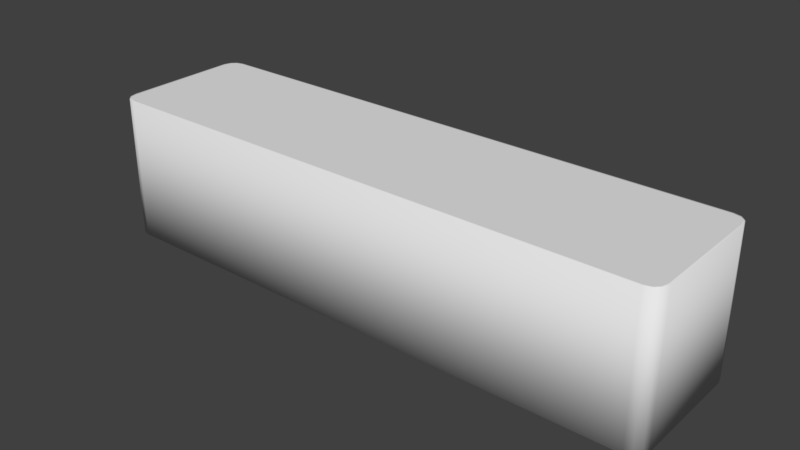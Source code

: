 # Source: button.blend  (saved by Blender 2.78.0; exported with 4.5.12 LTS)
import bpy
from mathutils import Matrix  # noqa: F401  (used for matrix-valued properties, if any)

bpy.ops.wm.read_factory_settings(use_empty=True)
scene = bpy.context.scene
scene.name = 'Scene'

# ---- collections
col_collection_1 = bpy.data.collections.new('Collection 1'); scene.collection.children.link(col_collection_1)

# ---- world
world_world = bpy.data.worlds.new('World'); scene.world = world_world
world_world.color = (0.05088, 0.05088, 0.05088)
world_world.use_sun_shadow = False
world_world.sun_shadow_jitter_overblur = 0.0
world_world.cycles.sampling_method = 'MANUAL'

# ---- meshes
me_cube_003 = bpy.data.meshes.new('Cube.003')
me_cube_003.from_pydata([(-3.8, -0.8, -1.0), (-3.8, -1.0, -1.0), (-4.0, -0.8, -1.0), (-3.8, -0.8999, -1.0), (-3.9, -0.8, -1.0), (-3.896, -0.8956, -1.0), (-3.9, -0.9733, -1.0), (-3.8, -0.9733, -1.0), (-3.896, -0.9473, -1.0), (-3.973, -0.8, -1.0), (-3.973, -0.8999, -1.0), (-3.947, -0.8956, -1.0), (-3.8, -1.0, 1.0), (-3.8, -0.8, 1.0), (-4.0, -0.8, 1.0), (-3.8, -0.9733, 1.0), (-3.9, -0.9733, 1.0), (-3.896, -0.9473, 1.0), (-3.9, -0.8, 1.0), (-3.8, -0.8999, 1.0), (-3.896, -0.8956, 1.0), (-3.973, -0.8999, 1.0), (-3.973, -0.8, 1.0), (-3.947, -0.8956, 1.0), (-3.8, 0.8, -1.0), (-4.0, 0.8, -1.0), (-3.8, 1.0, -1.0), (-3.9, 0.8, -1.0), (-3.8, 0.8999, -1.0), (-3.896, 0.8956, -1.0), (-3.973, 0.8999, -1.0), (-3.973, 0.8, -1.0), (-3.947, 0.8956, -1.0), (-3.8, 0.9733, -1.0), (-3.9, 0.9733, -1.0), (-3.896, 0.9473, -1.0), (-3.8, 0.8, 1.0), (-3.8, 1.0, 1.0), (-4.0, 0.8, 1.0), (-3.8, 0.8999, 1.0), (-3.9, 0.8, 1.0), (-3.896, 0.8956, 1.0), (-3.9, 0.9733, 1.0), (-3.8, 0.9733, 1.0), (-3.896, 0.9473, 1.0), (-3.973, 0.8, 1.0), (-3.973, 0.8999, 1.0), (-3.947, 0.8956, 1.0), (3.8, -0.8, -1.0), (4.0, -0.8, -1.0), (3.8, -1.0, -1.0), (3.9, -0.8, -1.0), (3.8, -0.8999, -1.0), (3.896, -0.8956, -1.0), (3.973, -0.8999, -1.0), (3.973, -0.8, -1.0), (3.947, -0.8956, -1.0), (3.8, -0.9733, -1.0), (3.9, -0.9733, -1.0), (3.896, -0.9473, -1.0), (3.8, -0.8, 1.0), (3.8, -1.0, 1.0), (4.0, -0.8, 1.0), (3.8, -0.8999, 1.0), (3.9, -0.8, 1.0), (3.896, -0.8956, 1.0), (3.9, -0.9733, 1.0), (3.8, -0.9733, 1.0), (3.896, -0.9473, 1.0), (3.973, -0.8, 1.0), (3.973, -0.8999, 1.0), (3.947, -0.8956, 1.0), (3.8, 0.8, -1.0), (3.8, 1.0, -1.0), (4.0, 0.8, -1.0), (3.8, 0.8999, -1.0), (3.9, 0.8, -1.0), (3.896, 0.8956, -1.0), (3.9, 0.9733, -1.0), (3.8, 0.9733, -1.0), (3.896, 0.9473, -1.0), (3.973, 0.8, -1.0), (3.973, 0.8999, -1.0), (3.947, 0.8956, -1.0), (3.8, 0.8, 1.0), (4.0, 0.8, 1.0), (3.8, 1.0, 1.0), (3.9, 0.8, 1.0), (3.8, 0.8999, 1.0), (3.896, 0.8956, 1.0), (3.973, 0.8999, 1.0), (3.973, 0.8, 1.0), (3.947, 0.8956, 1.0), (3.8, 0.9733, 1.0), (3.9, 0.9733, 1.0), (3.896, 0.9473, 1.0)], [], [(50, 61, 12, 1), (74, 85, 62, 49), (84, 36, 13, 60), (2, 14, 38, 25), (26, 37, 86, 73), (0, 3, 5, 4), (3, 7, 8, 5), (1, 6, 8, 7), (6, 10, 11, 8), (2, 9, 11, 10), (9, 4, 5, 11), (5, 8, 11), (12, 15, 17, 16), (15, 19, 20, 17), (13, 18, 20, 19), (18, 22, 23, 20), (14, 21, 23, 22), (21, 16, 17, 23), (17, 20, 23), (24, 27, 29, 28), (27, 31, 32, 29), (25, 30, 32, 31), (30, 34, 35, 32), (26, 33, 35, 34), (33, 28, 29, 35), (29, 32, 35), (36, 39, 41, 40), (39, 43, 44, 41), (37, 42, 44, 43), (42, 46, 47, 44), (38, 45, 47, 46), (45, 40, 41, 47), (41, 44, 47), (48, 51, 53, 52), (51, 55, 56, 53), (49, 54, 56, 55), (54, 58, 59, 56), (50, 57, 59, 58), (57, 52, 53, 59), (53, 56, 59), (60, 63, 65, 64), (63, 67, 68, 65), (61, 66, 68, 67), (66, 70, 71, 68), (62, 69, 71, 70), (69, 64, 65, 71), (65, 68, 71), (72, 75, 77, 76), (75, 79, 80, 77), (73, 78, 80, 79), (78, 82, 83, 80), (74, 81, 83, 82), (81, 76, 77, 83), (77, 80, 83), (84, 87, 89, 88), (87, 91, 92, 89), (85, 90, 92, 91), (90, 94, 95, 92), (86, 93, 95, 94), (93, 88, 89, 95), (89, 92, 95), (24, 0, 4, 27), (27, 4, 9, 31), (31, 9, 2, 25), (1, 12, 16, 6), (6, 16, 21, 10), (10, 21, 14, 2), (13, 36, 40, 18), (18, 40, 45, 22), (22, 45, 38, 14), (37, 26, 34, 42), (42, 34, 30, 46), (46, 30, 25, 38), (72, 24, 28, 75), (75, 28, 33, 79), (79, 33, 26, 73), (36, 84, 88, 39), (39, 88, 93, 43), (43, 93, 86, 37), (85, 74, 82, 90), (90, 82, 78, 94), (94, 78, 73, 86), (48, 72, 76, 51), (51, 76, 81, 55), (55, 81, 74, 49), (84, 60, 64, 87), (87, 64, 69, 91), (91, 69, 62, 85), (61, 50, 58, 66), (66, 58, 54, 70), (70, 54, 49, 62), (0, 48, 52, 3), (3, 52, 57, 7), (7, 57, 50, 1), (60, 13, 19, 63), (63, 19, 15, 67), (67, 15, 12, 61), (24, 72, 48, 0)])
me_cube_003.polygons.foreach_set('use_smooth', [True] * 98)
_uv = me_cube_003.uv_layers.new(name='UVMap')
_uv.uv.foreach_set('vector', [0.975, 0.0, 0.975, 0.0, 0.025, 0.0, 0.025, 0.0, 1.0, 0.9, 1.0, 0.9, 1.0, 0.1, 1.0, 0.1, 0.975, 0.9, 0.025, 0.9, 0.025, 0.1, 0.975, 0.1, 0.0, 0.1, 0.0, 0.1, 0.0, 0.9, 0.0, 0.9, 0.025, 1.0, 0.025, 1.0, 0.975, 1.0, 0.975, 1.0, 0.025, 0.1, 0.025, 0.05007, 0.01304, 0.05218, 0.01252, 0.1, 0.025, 0.05007, 0.025, 0.01336, 0.01304, 0.02634, 0.01304, 0.05218, 0.025, 0.0, 0.01252, 0.01336, 0.01304, 0.02634, 0.025, 0.01336, 0.01252, 0.01336, 0.00334, 0.05007, 0.006584, 0.05218, 0.01304, 0.02634, 0.0, 0.1, 0.00334, 0.1, 0.006584, 0.05218, 0.00334, 0.05007, 0.00334, 0.1, 0.01252, 0.1, 0.01304, 0.05218, 0.006584, 0.05218, 0.01304, 0.05218, 0.01304, 0.02634, 0.006584, 0.05218, 0.025, 0.0, 0.025, 0.01336, 0.01304, 0.02634, 0.01252, 0.01336, 0.025, 0.01336, 0.025, 0.05007, 0.01304, 0.05218, 0.01304, 0.02634, 0.025, 0.1, 0.01252, 0.1, 0.01304, 0.05218, 0.025, 0.05007, 0.01252, 0.1, 0.00334, 0.1, 0.006584, 0.05218, 0.01304, 0.05218, 0.0, 0.1, 0.00334, 0.05007, 0.006584, 0.05218, 0.00334, 0.1, 0.00334, 0.05007, 0.01252, 0.01336, 0.01304, 0.02634, 0.006584, 0.05218, 0.01304, 0.02634, 0.01304, 0.05218, 0.006584, 0.05218, 0.025, 0.9, 0.01252, 0.9, 0.01304, 0.9478, 0.025, 0.9499, 0.01252, 0.9, 0.00334, 0.9, 0.006584, 0.9478, 0.01304, 0.9478, 0.0, 0.9, 0.00334, 0.9499, 0.006584, 0.9478, 0.00334, 0.9, 0.00334, 0.9499, 0.01252, 0.9866, 0.01304, 0.9737, 0.006584, 0.9478, 0.025, 1.0, 0.025, 0.9866, 0.01304, 0.9737, 0.01252, 0.9866, 0.025, 0.9866, 0.025, 0.9499, 0.01304, 0.9478, 0.01304, 0.9737, 0.01304, 0.9478, 0.006584, 0.9478, 0.01304, 0.9737, 0.025, 0.9, 0.025, 0.9499, 0.01304, 0.9478, 0.01252, 0.9, 0.025, 0.9499, 0.025, 0.9866, 0.01304, 0.9737, 0.01304, 0.9478, 0.025, 1.0, 0.01252, 0.9866, 0.01304, 0.9737, 0.025, 0.9866, 0.01252, 0.9866, 0.00334, 0.9499, 0.006584, 0.9478, 0.01304, 0.9737, 0.0, 0.9, 0.00334, 0.9, 0.006584, 0.9478, 0.00334, 0.9499, 0.00334, 0.9, 0.01252, 0.9, 0.01304, 0.9478, 0.006584, 0.9478, 0.01304, 0.9478, 0.01304, 0.9737, 0.006584, 0.9478, 0.975, 0.1, 0.9875, 0.1, 0.987, 0.05218, 0.975, 0.05007, 0.9875, 0.1, 0.9967, 0.1, 0.9934, 0.05218, 0.987, 0.05218, 1.0, 0.1, 0.9967, 0.05007, 0.9934, 0.05218, 0.9967, 0.1, 0.9967, 0.05007, 0.9875, 0.01336, 0.987, 0.02634, 0.9934, 0.05218, 0.975, 0.0, 0.975, 0.01336, 0.987, 0.02634, 0.9875, 0.01336, 0.975, 0.01336, 0.975, 0.05007, 0.987, 0.05218, 0.987, 0.02634, 0.987, 0.05218, 0.9934, 0.05218, 0.987, 0.02634, 0.975, 0.1, 0.975, 0.05007, 0.987, 0.05218, 0.9875, 0.1, 0.975, 0.05007, 0.975, 0.01336, 0.987, 0.02634, 0.987, 0.05218, 0.975, 0.0, 0.9875, 0.01336, 0.987, 0.02634, 0.975, 0.01336, 0.9875, 0.01336, 0.9967, 0.05007, 0.9934, 0.05218, 0.987, 0.02634, 1.0, 0.1, 0.9967, 0.1, 0.9934, 0.05218, 0.9967, 0.05007, 0.9967, 0.1, 0.9875, 0.1, 0.987, 0.05218, 0.9934, 0.05218, 0.987, 0.05218, 0.987, 0.02634, 0.9934, 0.05218, 0.975, 0.9, 0.975, 0.9499, 0.987, 0.9478, 0.9875, 0.9, 0.975, 0.9499, 0.975, 0.9866, 0.987, 0.9737, 0.987, 0.9478, 0.975, 1.0, 0.9875, 0.9866, 0.987, 0.9737, 0.975, 0.9866, 0.9875, 0.9866, 0.9967, 0.9499, 0.9934, 0.9478, 0.987, 0.9737, 1.0, 0.9, 0.9967, 0.9, 0.9934, 0.9478, 0.9967, 0.9499, 0.9967, 0.9, 0.9875, 0.9, 0.987, 0.9478, 0.9934, 0.9478, 0.987, 0.9478, 0.987, 0.9737, 0.9934, 0.9478, 0.975, 0.9, 0.9875, 0.9, 0.987, 0.9478, 0.975, 0.9499, 0.9875, 0.9, 0.9967, 0.9, 0.9934, 0.9478, 0.987, 0.9478, 1.0, 0.9, 0.9967, 0.9499, 0.9934, 0.9478, 0.9967, 0.9, 0.9967, 0.9499, 0.9875, 0.9866, 0.987, 0.9737, 0.9934, 0.9478, 0.975, 1.0, 0.975, 0.9866, 0.987, 0.9737, 0.9875, 0.9866, 0.975, 0.9866, 0.975, 0.9499, 0.987, 0.9478, 0.987, 0.9737, 0.987, 0.9478, 0.9934, 0.9478, 0.987, 0.9737, 0.025, 0.9, 0.025, 0.1, 0.01252, 0.1, 0.01252, 0.9, 0.01252, 0.9, 0.01252, 0.1, 0.00334, 0.1, 0.00334, 0.9, 0.00334, 0.9, 0.00334, 0.1, 0.0, 0.1, 0.0, 0.9, 0.025, 0.0, 0.025, 0.0, 0.01252, 0.01336, 0.01252, 0.01336, 0.01252, 0.01336, 0.01252, 0.01336, 0.00334, 0.05007, 0.00334, 0.05007, 0.00334, 0.05007, 0.00334, 0.05007, 0.0, 0.1, 0.0, 0.1, 0.025, 0.1, 0.025, 0.9, 0.01252, 0.9, 0.01252, 0.1, 0.01252, 0.1, 0.01252, 0.9, 0.00334, 0.9, 0.00334, 0.1, 0.00334, 0.1, 0.00334, 0.9, 0.0, 0.9, 0.0, 0.1, 0.025, 1.0, 0.025, 1.0, 0.01252, 0.9866, 0.01252, 0.9866, 0.01252, 0.9866, 0.01252, 0.9866, 0.00334, 0.9499, 0.00334, 0.9499, 0.00334, 0.9499, 0.00334, 0.9499, 0.0, 0.9, 0.0, 0.9, 0.975, 0.9, 0.025, 0.9, 0.025, 0.9499, 0.975, 0.9499, 0.975, 0.9499, 0.025, 0.9499, 0.025, 0.9866, 0.975, 0.9866, 0.975, 0.9866, 0.025, 0.9866, 0.025, 1.0, 0.975, 1.0, 0.025, 0.9, 0.975, 0.9, 0.975, 0.9499, 0.025, 0.9499, 0.025, 0.9499, 0.975, 0.9499, 0.975, 0.9866, 0.025, 0.9866, 0.025, 0.9866, 0.975, 0.9866, 0.975, 1.0, 0.025, 1.0, 1.0, 0.9, 1.0, 0.9, 0.9967, 0.9499, 0.9967, 0.9499, 0.9967, 0.9499, 0.9967, 0.9499, 0.9875, 0.9866, 0.9875, 0.9866, 0.9875, 0.9866, 0.9875, 0.9866, 0.975, 1.0, 0.975, 1.0, 0.975, 0.1, 0.975, 0.9, 0.9875, 0.9, 0.9875, 0.1, 0.9875, 0.1, 0.9875, 0.9, 0.9967, 0.9, 0.9967, 0.1, 0.9967, 0.1, 0.9967, 0.9, 1.0, 0.9, 1.0, 0.1, 0.975, 0.9, 0.975, 0.1, 0.9875, 0.1, 0.9875, 0.9, 0.9875, 0.9, 0.9875, 0.1, 0.9967, 0.1, 0.9967, 0.9, 0.9967, 0.9, 0.9967, 0.1, 1.0, 0.1, 1.0, 0.9, 0.975, 0.0, 0.975, 0.0, 0.9875, 0.01336, 0.9875, 0.01336, 0.9875, 0.01336, 0.9875, 0.01336, 0.9967, 0.05007, 0.9967, 0.05007, 0.9967, 0.05007, 0.9967, 0.05007, 1.0, 0.1, 1.0, 0.1, 0.025, 0.1, 0.975, 0.1, 0.975, 0.05007, 0.025, 0.05007, 0.025, 0.05007, 0.975, 0.05007, 0.975, 0.01336, 0.025, 0.01336, 0.025, 0.01336, 0.975, 0.01336, 0.975, 0.0, 0.025, 0.0, 0.975, 0.1, 0.025, 0.1, 0.025, 0.05007, 0.975, 0.05007, 0.975, 0.05007, 0.025, 0.05007, 0.025, 0.01336, 0.975, 0.01336, 0.975, 0.01336, 0.025, 0.01336, 0.025, 0.0, 0.975, 0.0, 0.025, 0.9, 0.975, 0.9, 0.975, 0.1, 0.025, 0.1])
me_cube_003.use_remesh_preserve_volume = False
me_cube_003.use_remesh_preserve_attributes = False
me_cube_003.use_mirror_vertex_groups = False
me_cube_003.update()

# ---- objects
ob_cube_001 = bpy.data.objects.new('Cube.001', me_cube_003)

# ---- transforms, parenting, visibility, modifiers, constraints
ob_cube_001.location = (0.0, 0.0, 0.0)
ob_cube_001.lineart.crease_threshold = 0.0

# ---- collection membership
col_collection_1.objects.link(ob_cube_001)

# ---- scene / render settings (as saved in the file)
scene.frame_start = 1; scene.frame_end = 250; scene.frame_set(1)
scene.render.engine = 'BLENDER_EEVEE_NEXT'
scene.render.resolution_percentage = 50
scene.render.dither_intensity = 0.0
scene.cycles.use_denoising = False
scene.cycles.samples = 128
scene.cycles.sampling_pattern = 'TABULATED_SOBOL'
scene.cycles.light_sampling_threshold = 0.0
scene.cycles.use_adaptive_sampling = False
scene.cycles.use_light_tree = False
scene.cycles.blur_glossy = 0.0
scene.cycles.sample_clamp_indirect = 0.0
scene.view_settings.view_transform = 'Standard'
bpy.context.view_layer.update()

# ---- added for rendering (the .blend has no active camera and no usable light): camera, sun
cam_auto = bpy.data.cameras.new('AutoCamera')
cam_auto.lens = 50.0
cam_auto.sensor_width = 36.0
cam_auto.clip_end = 1000.0
ob_auto_camera = bpy.data.objects.new('AutoCamera', cam_auto)
scene.collection.objects.link(ob_auto_camera)
ob_auto_camera.location = (7.85079, -9.42095, 6.28063)
ob_auto_camera.rotation_euler = (1.09748, -7.21219e-08, 0.694738)
scene.camera = ob_auto_camera
light_auto_sun = bpy.data.lights.new('AutoSun', 'SUN')
light_auto_sun.energy = 3.0
light_auto_sun.angle = 0.0523599
ob_auto_sun = bpy.data.objects.new('AutoSun', light_auto_sun)
scene.collection.objects.link(ob_auto_sun)
ob_auto_sun.rotation_euler = (0.872665, 0.174533, 0.523599)
bpy.context.view_layer.update()
